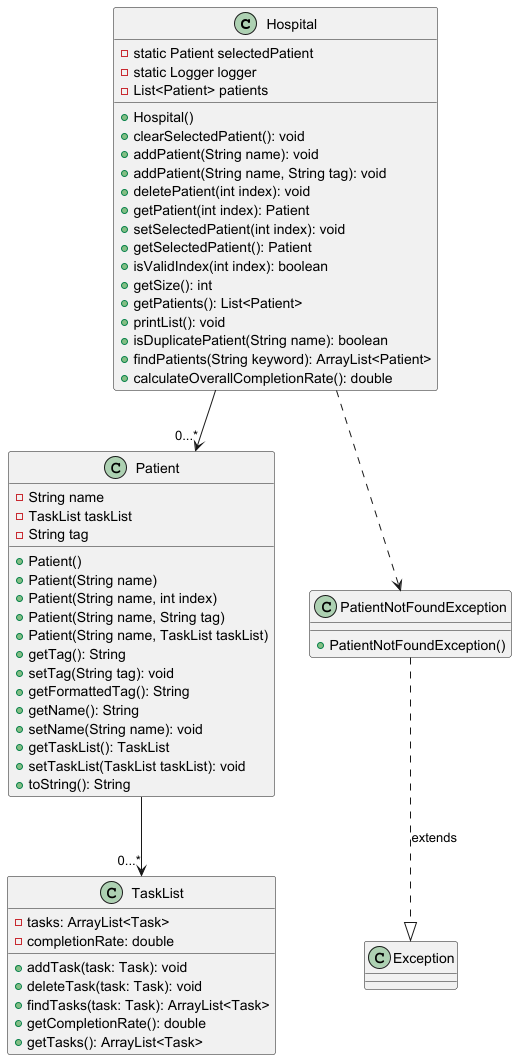

The diagram above was rendered by PlantUML. Its source (embedded in the PNG):
@startuml

class Hospital {
    - static Patient selectedPatient
    - static Logger logger
    - List<Patient> patients

    + Hospital()
    + clearSelectedPatient(): void
    + addPatient(String name): void
    + addPatient(String name, String tag): void
    + deletePatient(int index): void
    + getPatient(int index): Patient
    + setSelectedPatient(int index): void
    + getSelectedPatient(): Patient
    + isValidIndex(int index): boolean
    + getSize(): int
    + getPatients(): List<Patient>
    + printList(): void
    + isDuplicatePatient(String name): boolean
    + findPatients(String keyword): ArrayList<Patient>
    + calculateOverallCompletionRate(): double
}

class Patient {
    - String name
    - TaskList taskList
    - String tag

    + Patient()
    + Patient(String name)
    + Patient(String name, int index)
    + Patient(String name, String tag)
    + Patient(String name, TaskList taskList)
    + getTag(): String
    + setTag(String tag): void
    + getFormattedTag(): String
    + getName(): String
    + setName(String name): void
    + getTaskList(): TaskList
    + setTaskList(TaskList taskList): void
    + toString(): String
}

class PatientNotFoundException {
    + PatientNotFoundException()
}

class TaskList {
    - tasks: ArrayList<Task>
    - completionRate: double
    + addTask(task: Task): void
    + deleteTask(task: Task): void
    + findTasks(task: Task): ArrayList<Task>
    + getCompletionRate(): double
    + getTasks(): ArrayList<Task>
}

PatientNotFoundException .down.|> Exception : extends
Hospital --> "0...*" Patient
Hospital .down.> PatientNotFoundException
Patient --> "0...*" TaskList

@enduml